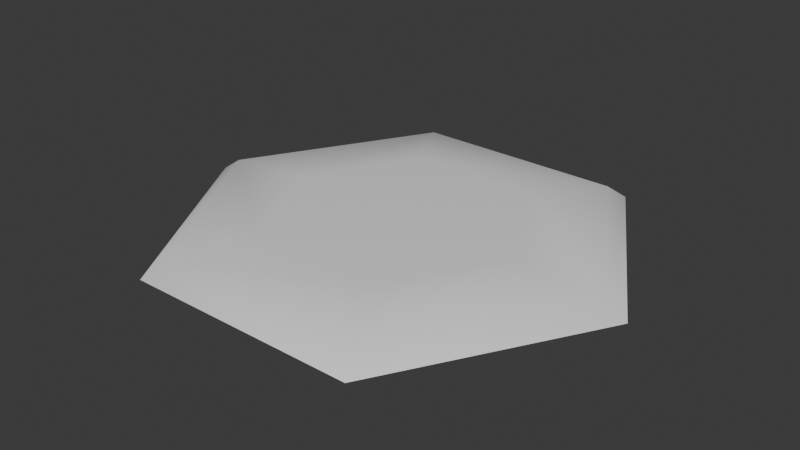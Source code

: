 # Source: BaseTile.blend  (saved by Blender 4.0.36; exported with 4.5.12 LTS)
import bpy
from mathutils import Matrix  # noqa: F401  (used for matrix-valued properties, if any)

bpy.ops.wm.read_factory_settings(use_empty=True)
scene = bpy.context.scene
scene.name = 'Scene'

# ---- collections
col_collection = bpy.data.collections.new('Collection'); scene.collection.children.link(col_collection)

# ---- node groups
ng_auto_smooth = bpy.data.node_groups.new('Auto Smooth', 'GeometryNodeTree')
_s = ng_auto_smooth.interface.new_socket(name='Geometry', in_out='OUTPUT', socket_type='NodeSocketGeometry')
_s = ng_auto_smooth.interface.new_socket(name='Geometry', in_out='INPUT', socket_type='NodeSocketGeometry')
_s = ng_auto_smooth.interface.new_socket(name='Angle', in_out='INPUT', socket_type='NodeSocketFloat')
_s.subtype = 'ANGLE'
_s.min_value = 0.0
_s.max_value = 3.142
ng_auto_smooth.is_modifier = True
_N = ng_auto_smooth.nodes; _L = ng_auto_smooth.links
n0 = _N.new('NodeGroupOutput'); n0.name = 'Group Output'; n0.location = (480, -100)
n1 = _N.new('NodeGroupInput'); n1.name = 'Group Input'; n1.location = (-420, -300)
n2 = _N.new('NodeGroupInput'); n2.name = 'Group Input.001'; n2.location = (-60, -100)
n3 = _N.new('GeometryNodeSetShadeSmooth'); n3.name = 'Set Shade Smooth'; n3.location = (120, -100)
n3.domain = 'EDGE'
n4 = _N.new('GeometryNodeSetShadeSmooth'); n4.name = 'Set Shade Smooth.001'; n4.location = (300, -100)
n5 = _N.new('GeometryNodeInputMeshEdgeAngle'); n5.name = 'Edge Angle'; n5.location = (-420, -220)
n6 = _N.new('GeometryNodeInputEdgeSmooth'); n6.name = 'Is Edge Smooth'; n6.location = (-60, -160)
n7 = _N.new('GeometryNodeInputShadeSmooth'); n7.name = 'Is Face Smooth'; n7.location = (-240, -340)
n8 = _N.new('FunctionNodeBooleanMath'); n8.name = 'Boolean Math'; n8.location = (-60, -220)
n9 = _N.new('FunctionNodeCompare'); n9.name = 'Compare'; n9.location = (-240, -180)
n9.operation = 'LESS_EQUAL'
_L.new(n5.outputs[0], n9.inputs[0])
_L.new(n4.outputs[0], n0.inputs[0])
_L.new(n1.outputs[1], n9.inputs[1])
_L.new(n9.outputs[0], n8.inputs[0])
_L.new(n7.outputs[0], n8.inputs[1])
_L.new(n2.outputs[0], n3.inputs[0])
_L.new(n6.outputs[0], n3.inputs[1])
_L.new(n3.outputs[0], n4.inputs[0])
_L.new(n8.outputs[0], n3.inputs[2])
n0.is_active_output = True

# ---- world
world_world = bpy.data.worlds.new('World'); scene.world = world_world
world_world.use_nodes = True; world_world.node_tree.nodes.clear()
_N = world_world.node_tree.nodes; _L = world_world.node_tree.links
n0 = _N.new('ShaderNodeOutputWorld'); n0.name = 'World Output'; n0.location = (300, 300)
n1 = _N.new('ShaderNodeBackground'); n1.name = 'Background'; n1.location = (10, 300)
n1.inputs[0].default_value = (0.05088, 0.05088, 0.05088, 1.0)
_L.new(n1.outputs[0], n0.inputs[0])
n0.is_active_output = True
world_world.color = (0.05088, 0.05088, 0.05088)
world_world.use_sun_shadow = False
world_world.sun_shadow_jitter_overblur = 0.0

# ---- meshes
me_circle = bpy.data.meshes.new('Circle')
me_circle.from_pydata([(-1.452, 2.516, 0.1902), (-2.905, 0.0, 0.1902), (-1.452, -2.516, 0.1902), (1.452, -2.516, 0.1902), (2.905, 0.0, 0.1902), (1.452, 2.516, 0.1902), (-2.642, 4.576, -0.2902), (-5.284, -1.907e-07, -0.2902), (-2.642, -4.576, -0.2902), (2.642, -4.576, -0.2902), (5.284, 1.907e-07, -0.2902), (2.642, 4.576, -0.2902), (-4.804, 0.0, 0.04551), (-2.402, 4.16, 0.04551), (-2.402, -4.16, 0.04551), (2.402, -4.16, 0.04551), (4.804, 0.0, 0.04551), (2.402, 4.16, 0.04551)], [], [(4, 5, 0, 1), (4, 1, 2, 3), (13, 6, 7, 12), (17, 11, 6, 13), (15, 9, 10, 16), (12, 7, 8, 14), (16, 10, 11, 17), (14, 8, 9, 15), (1, 0, 13, 12), (2, 1, 12, 14), (3, 2, 14, 15), (4, 3, 15, 16), (5, 4, 16, 17), (0, 5, 17, 13)])
me_circle.polygons.foreach_set('use_smooth', [True] * 14)
_uv = me_circle.uv_layers.new(name='UVMap')
_uv.uv.foreach_set('vector', [0.4472, 0.2445, 0.6723, 0.3745, 0.6695, 0.6313, 0.4407, 0.7555, 0.4472, 0.2445, 0.4407, 0.7555, 0.2156, 0.6255, 0.2184, 0.3687, 0.8174, 0.718, 0.8787, 0.7551, 0.436, 0.9908, 0.4386, 0.9225, 0.8212, 0.2916, 0.8787, 0.2587, 0.8787, 0.7551, 0.8174, 0.718, 0.07051, 0.282, 0.009238, 0.2449, 0.4519, 0.009238, 0.4493, 0.07749, 0.4386, 0.9225, 0.436, 0.9908, 0.009238, 0.7413, 0.06672, 0.7084, 0.4493, 0.07749, 0.4519, 0.009238, 0.8787, 0.2587, 0.8212, 0.2916, 0.06672, 0.7084, 0.009238, 0.7413, 0.009238, 0.2449, 0.07051, 0.282, 0.4407, 0.7555, 0.6695, 0.6313, 0.8174, 0.718, 0.4386, 0.9225, 0.2156, 0.6255, 0.4407, 0.7555, 0.4386, 0.9225, 0.06672, 0.7084, 0.2184, 0.3687, 0.2156, 0.6255, 0.06672, 0.7084, 0.07051, 0.282, 0.4472, 0.2445, 0.2184, 0.3687, 0.07051, 0.282, 0.4493, 0.07749, 0.6723, 0.3745, 0.4472, 0.2445, 0.4493, 0.07749, 0.8212, 0.2916, 0.6695, 0.6313, 0.6723, 0.3745, 0.8212, 0.2916, 0.8174, 0.718])
me_circle.update()

# ---- objects
ob_basetile = bpy.data.objects.new('BaseTile', me_circle)

# ---- transforms, parenting, visibility, modifiers, constraints
ob_basetile.location = (0.0, 0.0, 0.0)
_m = ob_basetile.modifiers.new('Auto Smooth', 'NODES')
_m.node_group = ng_auto_smooth
_gi = [s.identifier for s in ng_auto_smooth.interface.items_tree if s.item_type == 'SOCKET' and s.in_out == 'INPUT']
_m[_gi[1]] = 3.142  # Angle

# ---- collection membership
col_collection.objects.link(ob_basetile)

# ---- scene / render settings (as saved in the file)
scene.frame_start = 1; scene.frame_end = 250; scene.frame_set(1)
scene.render.engine = 'BLENDER_EEVEE_NEXT'
scene.cycles.sampling_pattern = 'TABULATED_SOBOL'
bpy.context.view_layer.update()

# ---- added for rendering (the .blend has no active camera and no usable light): camera, sun
cam_auto = bpy.data.cameras.new('AutoCamera')
cam_auto.lens = 50.0
cam_auto.sensor_width = 36.0
cam_auto.clip_end = 1000.0
ob_auto_camera = bpy.data.objects.new('AutoCamera', cam_auto)
scene.collection.objects.link(ob_auto_camera)
ob_auto_camera.location = (12.9435, -15.5323, 10.3048)
ob_auto_camera.rotation_euler = (1.09748, -7.21219e-08, 0.694738)
scene.camera = ob_auto_camera
light_auto_sun = bpy.data.lights.new('AutoSun', 'SUN')
light_auto_sun.energy = 3.0
light_auto_sun.angle = 0.0523599
ob_auto_sun = bpy.data.objects.new('AutoSun', light_auto_sun)
scene.collection.objects.link(ob_auto_sun)
ob_auto_sun.rotation_euler = (0.872665, 0.174533, 0.523599)
bpy.context.view_layer.update()
